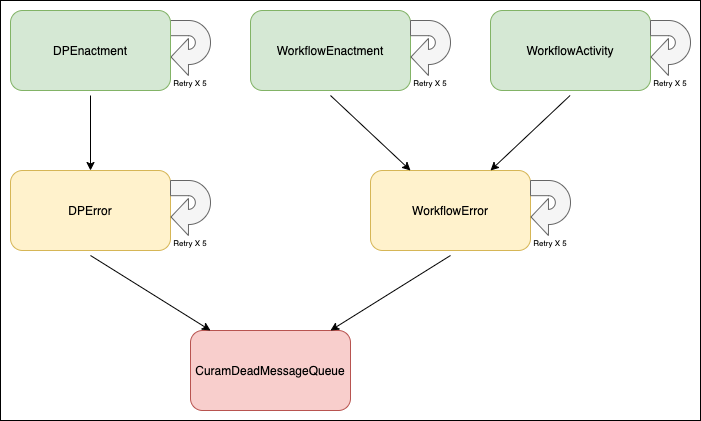

The diagram above was exported from draw.io. Its source (the exported page's mxGraphModel, read from the mxfile embedded in the PNG):
<mxGraphModel dx="1092" dy="752" grid="1" gridSize="10" guides="1" tooltips="1" connect="1" arrows="1" fold="1" page="1" pageScale="1" pageWidth="827" pageHeight="1169" math="0" shadow="0">
  <root>
    <mxCell id="0" />
    <mxCell id="1" parent="0" />
    <mxCell id="gTYDFwDjQ4S3zd0WVj_u-16" value="" style="rounded=0;whiteSpace=wrap;html=1;labelBackgroundColor=none;fontSize=16;" parent="1" vertex="1">
      <mxGeometry x="30" y="190" width="700" height="420" as="geometry" />
    </mxCell>
    <mxCell id="gTYDFwDjQ4S3zd0WVj_u-7" value="" style="html=1;shadow=0;dashed=0;align=center;verticalAlign=middle;shape=mxgraph.arrows2.uTurnArrow;dy=7.59;arrowHead=37.06;dx2=17.49;flipH=1;flipV=1;fillColor=#f5f5f5;strokeColor=#666666;fontColor=#333333;direction=east;" parent="1" vertex="1">
      <mxGeometry x="200" y="210" width="40" height="55" as="geometry" />
    </mxCell>
    <mxCell id="hFK5Kv7YE4WVr6SQd4Lv-2" value="DPEnactment" style="rounded=1;whiteSpace=wrap;html=1;fillColor=#d5e8d4;strokeColor=#82b366;" vertex="1" parent="1">
      <mxGeometry x="40" y="200" width="160" height="80" as="geometry" />
    </mxCell>
    <mxCell id="hFK5Kv7YE4WVr6SQd4Lv-3" value="WorkflowEnactment" style="rounded=1;whiteSpace=wrap;html=1;fillColor=#d5e8d4;strokeColor=#82b366;" vertex="1" parent="1">
      <mxGeometry x="280" y="200" width="160" height="80" as="geometry" />
    </mxCell>
    <mxCell id="hFK5Kv7YE4WVr6SQd4Lv-4" value="WorkflowActivity" style="rounded=1;whiteSpace=wrap;html=1;fillColor=#d5e8d4;strokeColor=#82b366;" vertex="1" parent="1">
      <mxGeometry x="520" y="200" width="160" height="80" as="geometry" />
    </mxCell>
    <mxCell id="hFK5Kv7YE4WVr6SQd4Lv-5" value="DPError" style="rounded=1;whiteSpace=wrap;html=1;fillColor=#fff2cc;strokeColor=#d6b656;" vertex="1" parent="1">
      <mxGeometry x="40" y="360" width="160" height="80" as="geometry" />
    </mxCell>
    <mxCell id="hFK5Kv7YE4WVr6SQd4Lv-6" value="WorkflowError" style="rounded=1;whiteSpace=wrap;html=1;fillColor=#fff2cc;strokeColor=#d6b656;" vertex="1" parent="1">
      <mxGeometry x="400" y="360" width="160" height="80" as="geometry" />
    </mxCell>
    <mxCell id="hFK5Kv7YE4WVr6SQd4Lv-7" value="CuramDeadMessageQueue" style="rounded=1;whiteSpace=wrap;html=1;fillColor=#f8cecc;strokeColor=#b85450;" vertex="1" parent="1">
      <mxGeometry x="220" y="520" width="160" height="80" as="geometry" />
    </mxCell>
    <mxCell id="hFK5Kv7YE4WVr6SQd4Lv-10" value="Retry X 5" style="text;html=1;strokeColor=none;fillColor=none;align=center;verticalAlign=middle;whiteSpace=wrap;rounded=0;fontSize=8;fontStyle=0" vertex="1" parent="1">
      <mxGeometry x="200" y="265" width="40" height="15" as="geometry" />
    </mxCell>
    <mxCell id="hFK5Kv7YE4WVr6SQd4Lv-11" value="" style="html=1;shadow=0;dashed=0;align=center;verticalAlign=middle;shape=mxgraph.arrows2.uTurnArrow;dy=7.59;arrowHead=37.06;dx2=17.49;flipH=1;flipV=1;fillColor=#f5f5f5;strokeColor=#666666;fontColor=#333333;direction=east;" vertex="1" parent="1">
      <mxGeometry x="200" y="370" width="40" height="55" as="geometry" />
    </mxCell>
    <mxCell id="hFK5Kv7YE4WVr6SQd4Lv-12" value="Retry X 5" style="text;html=1;strokeColor=none;fillColor=none;align=center;verticalAlign=middle;whiteSpace=wrap;rounded=0;fontSize=8;fontStyle=0" vertex="1" parent="1">
      <mxGeometry x="200" y="425" width="40" height="15" as="geometry" />
    </mxCell>
    <mxCell id="hFK5Kv7YE4WVr6SQd4Lv-13" value="" style="html=1;shadow=0;dashed=0;align=center;verticalAlign=middle;shape=mxgraph.arrows2.uTurnArrow;dy=7.59;arrowHead=37.06;dx2=17.49;flipH=1;flipV=1;fillColor=#f5f5f5;strokeColor=#666666;fontColor=#333333;direction=east;" vertex="1" parent="1">
      <mxGeometry x="440" y="210" width="40" height="55" as="geometry" />
    </mxCell>
    <mxCell id="hFK5Kv7YE4WVr6SQd4Lv-14" value="Retry X 5" style="text;html=1;strokeColor=none;fillColor=none;align=center;verticalAlign=middle;whiteSpace=wrap;rounded=0;fontSize=8;fontStyle=0" vertex="1" parent="1">
      <mxGeometry x="440" y="265" width="40" height="15" as="geometry" />
    </mxCell>
    <mxCell id="hFK5Kv7YE4WVr6SQd4Lv-15" value="" style="html=1;shadow=0;dashed=0;align=center;verticalAlign=middle;shape=mxgraph.arrows2.uTurnArrow;dy=7.59;arrowHead=37.06;dx2=17.49;flipH=1;flipV=1;fillColor=#f5f5f5;strokeColor=#666666;fontColor=#333333;direction=east;" vertex="1" parent="1">
      <mxGeometry x="680" y="210" width="40" height="55" as="geometry" />
    </mxCell>
    <mxCell id="hFK5Kv7YE4WVr6SQd4Lv-16" value="Retry X 5" style="text;html=1;strokeColor=none;fillColor=none;align=center;verticalAlign=middle;whiteSpace=wrap;rounded=0;fontSize=8;fontStyle=0" vertex="1" parent="1">
      <mxGeometry x="680" y="265" width="40" height="15" as="geometry" />
    </mxCell>
    <mxCell id="hFK5Kv7YE4WVr6SQd4Lv-17" value="" style="html=1;shadow=0;dashed=0;align=center;verticalAlign=middle;shape=mxgraph.arrows2.uTurnArrow;dy=7.59;arrowHead=37.06;dx2=17.49;flipH=1;flipV=1;fillColor=#f5f5f5;strokeColor=#666666;fontColor=#333333;direction=east;" vertex="1" parent="1">
      <mxGeometry x="560" y="370" width="40" height="55" as="geometry" />
    </mxCell>
    <mxCell id="hFK5Kv7YE4WVr6SQd4Lv-18" value="&lt;span style=&quot;font-weight: normal&quot;&gt;Retry X 5&lt;/span&gt;" style="text;html=1;strokeColor=none;fillColor=none;align=center;verticalAlign=middle;whiteSpace=wrap;rounded=0;fontSize=8;fontStyle=1" vertex="1" parent="1">
      <mxGeometry x="560" y="425" width="40" height="15" as="geometry" />
    </mxCell>
    <mxCell id="hFK5Kv7YE4WVr6SQd4Lv-20" value="" style="endArrow=classic;html=1;fontSize=8;" edge="1" parent="1">
      <mxGeometry width="50" height="50" relative="1" as="geometry">
        <mxPoint x="120" y="285" as="sourcePoint" />
        <mxPoint x="120" y="360" as="targetPoint" />
      </mxGeometry>
    </mxCell>
    <mxCell id="hFK5Kv7YE4WVr6SQd4Lv-21" value="" style="endArrow=classic;html=1;fontSize=8;" edge="1" parent="1">
      <mxGeometry width="50" height="50" relative="1" as="geometry">
        <mxPoint x="360" y="285" as="sourcePoint" />
        <mxPoint x="440" y="360" as="targetPoint" />
      </mxGeometry>
    </mxCell>
    <mxCell id="hFK5Kv7YE4WVr6SQd4Lv-22" value="" style="endArrow=classic;html=1;fontSize=8;" edge="1" parent="1">
      <mxGeometry width="50" height="50" relative="1" as="geometry">
        <mxPoint x="599.6" y="285" as="sourcePoint" />
        <mxPoint x="520" y="360" as="targetPoint" />
      </mxGeometry>
    </mxCell>
    <mxCell id="hFK5Kv7YE4WVr6SQd4Lv-23" value="" style="endArrow=classic;html=1;fontSize=8;" edge="1" parent="1">
      <mxGeometry width="50" height="50" relative="1" as="geometry">
        <mxPoint x="120" y="445" as="sourcePoint" />
        <mxPoint x="240" y="520" as="targetPoint" />
      </mxGeometry>
    </mxCell>
    <mxCell id="hFK5Kv7YE4WVr6SQd4Lv-24" value="" style="endArrow=classic;html=1;fontSize=8;" edge="1" parent="1">
      <mxGeometry width="50" height="50" relative="1" as="geometry">
        <mxPoint x="480" y="445" as="sourcePoint" />
        <mxPoint x="360" y="520" as="targetPoint" />
      </mxGeometry>
    </mxCell>
  </root>
</mxGraphModel>